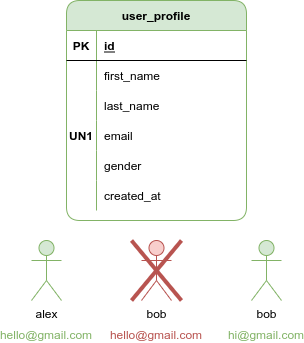

The diagram above was exported from draw.io. Its source (the exported page's mxGraphModel, read from the mxfile embedded in the PNG):
<mxGraphModel dx="711" dy="433" grid="1" gridSize="10" guides="1" tooltips="1" connect="1" arrows="1" fold="1" page="1" pageScale="1" pageWidth="850" pageHeight="1100" math="0" shadow="0">
  <root>
    <mxCell id="0" />
    <mxCell id="1" parent="0" />
    <mxCell id="2" value="user_profile" style="shape=table;startSize=30;container=1;collapsible=1;childLayout=tableLayout;fixedRows=1;rowLines=0;fontStyle=1;align=center;resizeLast=1;fillColor=#d5e8d4;strokeColor=#82b366;rounded=1;sketch=0;swimlaneLine=1;shadow=0;" vertex="1" parent="1">
      <mxGeometry x="310" y="360" width="180" height="220" as="geometry" />
    </mxCell>
    <mxCell id="3" value="" style="shape=tableRow;horizontal=0;startSize=0;swimlaneHead=0;swimlaneBody=0;fillColor=none;collapsible=0;dropTarget=0;points=[[0,0.5],[1,0.5]];portConstraint=eastwest;top=0;left=0;right=0;bottom=1;" vertex="1" parent="2">
      <mxGeometry y="30" width="180" height="30" as="geometry" />
    </mxCell>
    <mxCell id="4" value="PK" style="shape=partialRectangle;connectable=0;fillColor=none;top=0;left=0;bottom=0;right=0;fontStyle=1;overflow=hidden;" vertex="1" parent="3">
      <mxGeometry width="30" height="30" as="geometry">
        <mxRectangle width="30" height="30" as="alternateBounds" />
      </mxGeometry>
    </mxCell>
    <mxCell id="5" value="id" style="shape=partialRectangle;connectable=0;fillColor=none;top=0;left=0;bottom=0;right=0;align=left;spacingLeft=6;fontStyle=5;overflow=hidden;" vertex="1" parent="3">
      <mxGeometry x="30" width="150" height="30" as="geometry">
        <mxRectangle width="150" height="30" as="alternateBounds" />
      </mxGeometry>
    </mxCell>
    <mxCell id="6" value="" style="shape=tableRow;horizontal=0;startSize=0;swimlaneHead=0;swimlaneBody=0;fillColor=none;collapsible=0;dropTarget=0;points=[[0,0.5],[1,0.5]];portConstraint=eastwest;top=0;left=0;right=0;bottom=0;" vertex="1" parent="2">
      <mxGeometry y="60" width="180" height="30" as="geometry" />
    </mxCell>
    <mxCell id="7" value="" style="shape=partialRectangle;connectable=0;fillColor=none;top=0;left=0;bottom=0;right=0;editable=1;overflow=hidden;" vertex="1" parent="6">
      <mxGeometry width="30" height="30" as="geometry">
        <mxRectangle width="30" height="30" as="alternateBounds" />
      </mxGeometry>
    </mxCell>
    <mxCell id="8" value="first_name" style="shape=partialRectangle;connectable=0;fillColor=none;top=0;left=0;bottom=0;right=0;align=left;spacingLeft=6;overflow=hidden;" vertex="1" parent="6">
      <mxGeometry x="30" width="150" height="30" as="geometry">
        <mxRectangle width="150" height="30" as="alternateBounds" />
      </mxGeometry>
    </mxCell>
    <mxCell id="9" value="" style="shape=tableRow;horizontal=0;startSize=0;swimlaneHead=0;swimlaneBody=0;fillColor=none;collapsible=0;dropTarget=0;points=[[0,0.5],[1,0.5]];portConstraint=eastwest;top=0;left=0;right=0;bottom=0;" vertex="1" parent="2">
      <mxGeometry y="90" width="180" height="30" as="geometry" />
    </mxCell>
    <mxCell id="10" value="" style="shape=partialRectangle;connectable=0;fillColor=none;top=0;left=0;bottom=0;right=0;editable=1;overflow=hidden;" vertex="1" parent="9">
      <mxGeometry width="30" height="30" as="geometry">
        <mxRectangle width="30" height="30" as="alternateBounds" />
      </mxGeometry>
    </mxCell>
    <mxCell id="11" value="last_name" style="shape=partialRectangle;connectable=0;fillColor=none;top=0;left=0;bottom=0;right=0;align=left;spacingLeft=6;overflow=hidden;" vertex="1" parent="9">
      <mxGeometry x="30" width="150" height="30" as="geometry">
        <mxRectangle width="150" height="30" as="alternateBounds" />
      </mxGeometry>
    </mxCell>
    <mxCell id="12" value="" style="shape=tableRow;horizontal=0;startSize=0;swimlaneHead=0;swimlaneBody=0;fillColor=none;collapsible=0;dropTarget=0;points=[[0,0.5],[1,0.5]];portConstraint=eastwest;top=0;left=0;right=0;bottom=0;" vertex="1" parent="2">
      <mxGeometry y="120" width="180" height="30" as="geometry" />
    </mxCell>
    <mxCell id="13" value="UN1" style="shape=partialRectangle;connectable=0;fillColor=none;top=0;left=0;bottom=0;right=0;editable=1;overflow=hidden;fontStyle=1" vertex="1" parent="12">
      <mxGeometry width="30" height="30" as="geometry">
        <mxRectangle width="30" height="30" as="alternateBounds" />
      </mxGeometry>
    </mxCell>
    <mxCell id="14" value="email" style="shape=partialRectangle;connectable=0;fillColor=none;top=0;left=0;bottom=0;right=0;align=left;spacingLeft=6;overflow=hidden;" vertex="1" parent="12">
      <mxGeometry x="30" width="150" height="30" as="geometry">
        <mxRectangle width="150" height="30" as="alternateBounds" />
      </mxGeometry>
    </mxCell>
    <mxCell id="15" style="shape=tableRow;horizontal=0;startSize=0;swimlaneHead=0;swimlaneBody=0;fillColor=none;collapsible=0;dropTarget=0;points=[[0,0.5],[1,0.5]];portConstraint=eastwest;top=0;left=0;right=0;bottom=0;" vertex="1" parent="2">
      <mxGeometry y="150" width="180" height="30" as="geometry" />
    </mxCell>
    <mxCell id="16" style="shape=partialRectangle;connectable=0;fillColor=none;top=0;left=0;bottom=0;right=0;editable=1;overflow=hidden;" vertex="1" parent="15">
      <mxGeometry width="30" height="30" as="geometry">
        <mxRectangle width="30" height="30" as="alternateBounds" />
      </mxGeometry>
    </mxCell>
    <mxCell id="17" value="gender" style="shape=partialRectangle;connectable=0;fillColor=none;top=0;left=0;bottom=0;right=0;align=left;spacingLeft=6;overflow=hidden;" vertex="1" parent="15">
      <mxGeometry x="30" width="150" height="30" as="geometry">
        <mxRectangle width="150" height="30" as="alternateBounds" />
      </mxGeometry>
    </mxCell>
    <mxCell id="18" style="shape=tableRow;horizontal=0;startSize=0;swimlaneHead=0;swimlaneBody=0;fillColor=none;collapsible=0;dropTarget=0;points=[[0,0.5],[1,0.5]];portConstraint=eastwest;top=0;left=0;right=0;bottom=0;" vertex="1" parent="2">
      <mxGeometry y="180" width="180" height="30" as="geometry" />
    </mxCell>
    <mxCell id="19" style="shape=partialRectangle;connectable=0;fillColor=none;top=0;left=0;bottom=0;right=0;editable=1;overflow=hidden;" vertex="1" parent="18">
      <mxGeometry width="30" height="30" as="geometry">
        <mxRectangle width="30" height="30" as="alternateBounds" />
      </mxGeometry>
    </mxCell>
    <mxCell id="20" value="created_at" style="shape=partialRectangle;connectable=0;fillColor=none;top=0;left=0;bottom=0;right=0;align=left;spacingLeft=6;overflow=hidden;" vertex="1" parent="18">
      <mxGeometry x="30" width="150" height="30" as="geometry">
        <mxRectangle width="150" height="30" as="alternateBounds" />
      </mxGeometry>
    </mxCell>
    <mxCell id="21" value="alex" style="shape=umlActor;verticalLabelPosition=bottom;verticalAlign=top;html=1;outlineConnect=0;fillColor=#d5e8d4;strokeColor=#82b366;" vertex="1" parent="1">
      <mxGeometry x="275" y="600" width="30" height="60" as="geometry" />
    </mxCell>
    <mxCell id="22" value="bob" style="shape=umlActor;verticalLabelPosition=bottom;verticalAlign=top;html=1;outlineConnect=0;fillColor=#f8cecc;strokeColor=#b85450;" vertex="1" parent="1">
      <mxGeometry x="385" y="600" width="30" height="60" as="geometry" />
    </mxCell>
    <mxCell id="23" value="" style="endArrow=none;html=1;rounded=0;fillColor=#f8cecc;strokeColor=#b85450;strokeWidth=4;" edge="1" parent="1">
      <mxGeometry width="50" height="50" relative="1" as="geometry">
        <mxPoint x="375" y="660" as="sourcePoint" />
        <mxPoint x="425" y="600" as="targetPoint" />
      </mxGeometry>
    </mxCell>
    <mxCell id="24" value="" style="endArrow=none;html=1;rounded=0;fillColor=#f8cecc;strokeColor=#b85450;strokeWidth=4;" edge="1" parent="1">
      <mxGeometry width="50" height="50" relative="1" as="geometry">
        <mxPoint x="425" y="660" as="sourcePoint" />
        <mxPoint x="375" y="600" as="targetPoint" />
      </mxGeometry>
    </mxCell>
    <mxCell id="25" value="&lt;font color=&quot;#82b366&quot;&gt;hello@gmail.com&lt;/font&gt;" style="text;html=1;strokeColor=none;fillColor=none;align=center;verticalAlign=middle;whiteSpace=wrap;rounded=0;" vertex="1" parent="1">
      <mxGeometry x="260" y="690" width="60" height="10" as="geometry" />
    </mxCell>
    <mxCell id="26" value="&lt;font color=&quot;#b85450&quot;&gt;hello@gmail.com&lt;/font&gt;" style="text;html=1;strokeColor=none;fillColor=default;align=center;verticalAlign=middle;whiteSpace=wrap;rounded=0;" vertex="1" parent="1">
      <mxGeometry x="370" y="690" width="60" height="10" as="geometry" />
    </mxCell>
    <mxCell id="27" value="bob" style="shape=umlActor;verticalLabelPosition=bottom;verticalAlign=top;html=1;outlineConnect=0;fillColor=#d5e8d4;strokeColor=#82b366;" vertex="1" parent="1">
      <mxGeometry x="495" y="600" width="30" height="60" as="geometry" />
    </mxCell>
    <mxCell id="28" value="&lt;font color=&quot;#82b366&quot;&gt;hi@gmail.com&lt;/font&gt;" style="text;html=1;strokeColor=none;fillColor=none;align=center;verticalAlign=middle;whiteSpace=wrap;rounded=0;" vertex="1" parent="1">
      <mxGeometry x="480" y="690" width="60" height="10" as="geometry" />
    </mxCell>
  </root>
</mxGraphModel>